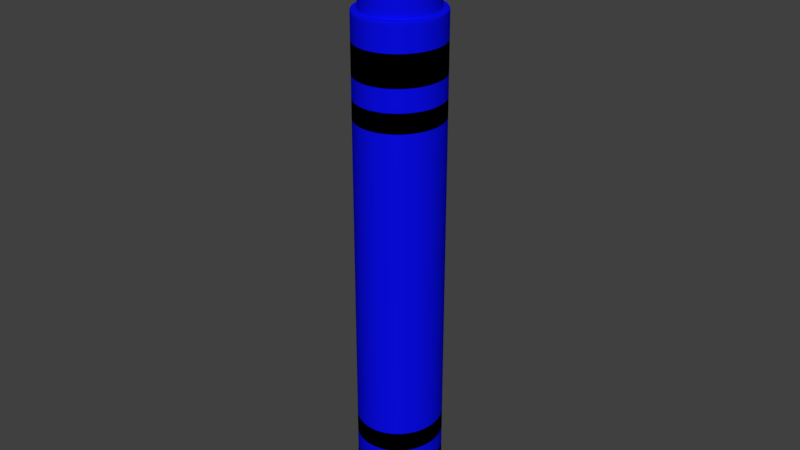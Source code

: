# Source: Blue.blend  (saved by Blender 2.79.0; exported with 4.5.12 LTS)
import bpy
from mathutils import Matrix  # noqa: F401  (used for matrix-valued properties, if any)

bpy.ops.wm.read_factory_settings(use_empty=True)
scene = bpy.context.scene
scene.name = 'Scene'

# ---- collections
col_collection_1 = bpy.data.collections.new('Collection 1'); scene.collection.children.link(col_collection_1)

# ---- materials (node trees are filled in below, after node groups)
mat_material_011 = bpy.data.materials.new('Material.011')
mat_material_011.alpha_threshold = 0.0
mat_material_011.use_transparent_shadow = False
mat_material_011.diffuse_color = (0.0, 0.0, 0.0, 1.0)
mat_material_011.roughness = 0.5
mat_material_010 = bpy.data.materials.new('Material.010')
mat_material_010.alpha_threshold = 0.0
mat_material_010.use_transparent_shadow = False
mat_material_010.diffuse_color = (0.002885, 0.004048, 0.8, 1.0)
mat_material_010.roughness = 0.5

# ---- material node trees

# ---- world
world_world = bpy.data.worlds.new('World'); scene.world = world_world
world_world.color = (0.05088, 0.05088, 0.05088)
world_world.use_sun_shadow = False
world_world.sun_shadow_jitter_overblur = 0.0
world_world.cycles.sampling_method = 'MANUAL'

# ---- meshes
me_cylinder_001 = bpy.data.meshes.new('Cylinder.001')
me_cylinder_001.from_pydata([(1.822, 0.4591, -2.98), (1.822, 0.4571, 2.98), (1.906, 0.4504, -2.98), (1.906, 0.4485, 2.98), (1.987, 0.4247, -2.98), (1.986, 0.4228, 2.98), (2.062, 0.3827, -2.98), (2.061, 0.3811, 2.98), (2.128, 0.3259, -2.98), (2.126, 0.3245, 2.98), (2.182, 0.2564, -2.98), (2.18, 0.2554, 2.98), (2.222, 0.1768, -2.98), (2.221, 0.1761, 2.98), (2.247, 0.09022, -2.98), (2.246, 0.08985, 2.98), (2.256, 1.803e-07, -2.98), (2.254, 1.801e-07, 2.98), (2.247, -0.09022, -2.98), (2.246, -0.08985, 2.98), (2.222, -0.1768, -2.98), (2.221, -0.1761, 2.98), (2.182, -0.2564, -2.98), (2.18, -0.2554, 2.98), (2.128, -0.3259, -2.98), (2.126, -0.3245, 2.98), (2.062, -0.3827, -2.98), (2.061, -0.3811, 2.98), (1.987, -0.4247, -2.98), (1.986, -0.4228, 2.98), (1.906, -0.4504, -2.98), (1.906, -0.4485, 2.98), (1.822, -0.4591, -2.98), (1.822, -0.4571, 2.98), (1.738, -0.4504, -2.98), (1.739, -0.4485, 2.98), (1.658, -0.4247, -2.98), (1.658, -0.4228, 2.98), (1.583, -0.3827, -2.98), (1.584, -0.3811, 2.98), (1.517, -0.3259, -2.98), (1.518, -0.3245, 2.98), (1.463, -0.2564, -2.98), (1.464, -0.2554, 2.98), (1.422, -0.1768, -2.98), (1.424, -0.1761, 2.98), (1.397, -0.09022, -2.98), (1.399, -0.08985, 2.98), (1.389, 6.008e-07, -2.98), (1.391, 5.99e-07, 2.98), (1.397, 0.09022, -2.98), (1.399, 0.08985, 2.98), (1.422, 0.1768, -2.98), (1.424, 0.1761, 2.98), (1.463, 0.2564, -2.98), (1.464, 0.2554, 2.98), (1.517, 0.3259, -2.98), (1.518, 0.3245, 2.98), (1.583, 0.3827, -2.98), (1.584, 0.3811, 2.98), (1.658, 0.4247, -2.98), (1.658, 0.4228, 2.98), (1.738, 0.4504, -2.98), (1.739, 0.4485, 2.98), (1.921, 0.5203, 2.98), (1.822, 0.5305, 2.98), (2.016, 0.4901, 2.98), (2.103, 0.4411, 2.98), (2.179, 0.3751, 2.98), (2.242, 0.2947, 2.98), (2.289, 0.203, 2.98), (2.317, 0.1035, 2.98), (2.327, 1.905e-07, 2.98), (2.317, -0.1035, 2.98), (2.289, -0.203, 2.98), (2.242, -0.2947, 2.98), (2.179, -0.3751, 2.98), (2.103, -0.4411, 2.98), (2.016, -0.4901, 2.98), (1.921, -0.5203, 2.98), (1.822, -0.5305, 2.98), (1.724, -0.5203, 2.98), (1.629, -0.4901, 2.98), (1.542, -0.4411, 2.98), (1.465, -0.3751, 2.98), (1.403, -0.2947, 2.98), (1.356, -0.203, 2.98), (1.327, -0.1035, 2.98), (1.317, 6.626e-07, 2.98), (1.327, 0.1035, 2.98), (1.356, 0.203, 2.98), (1.403, 0.2947, 2.98), (1.465, 0.3751, 2.98), (1.542, 0.4411, 2.98), (1.629, 0.4901, 2.98), (1.724, 0.5203, 2.98), (1.822, 0.3859, 3.282), (1.891, 0.3787, 3.282), (1.958, 0.3575, 3.282), (2.02, 0.3227, 3.282), (2.075, 0.2754, 3.282), (2.12, 0.2171, 3.282), (2.154, 0.15, 3.282), (2.176, 0.07659, 3.282), (2.183, 1.689e-07, 3.282), (2.176, -0.07659, 3.282), (2.154, -0.15, 3.282), (2.12, -0.2171, 3.282), (2.075, -0.2754, 3.282), (2.02, -0.3227, 3.282), (1.958, -0.3575, 3.282), (1.891, -0.3787, 3.282), (1.822, -0.3859, 3.282), (1.753, -0.3787, 3.282), (1.687, -0.3575, 3.282), (1.625, -0.3227, 3.282), (1.57, -0.2754, 3.282), (1.524, -0.2171, 3.282), (1.49, -0.15, 3.282), (1.469, -0.07659, 3.282), (1.462, 5.391e-07, 3.282), (1.469, 0.07659, 3.282), (1.49, 0.15, 3.282), (1.524, 0.2171, 3.282), (1.57, 0.2754, 3.282), (1.625, 0.3227, 3.282), (1.687, 0.3575, 3.282), (1.753, 0.3787, 3.282), (1.906, 0.4485, 3.282), (1.822, 0.4571, 3.282), (1.986, 0.4228, 3.282), (2.061, 0.3811, 3.282), (2.126, 0.3245, 3.282), (2.18, 0.2554, 3.282), (2.221, 0.1761, 3.282), (2.246, 0.08985, 3.282), (2.254, 1.801e-07, 3.282), (2.246, -0.08985, 3.282), (2.221, -0.1761, 3.282), (2.18, -0.2554, 3.282), (2.126, -0.3245, 3.282), (2.061, -0.3811, 3.282), (1.986, -0.4228, 3.282), (1.906, -0.4485, 3.282), (1.822, -0.4571, 3.282), (1.739, -0.4485, 3.282), (1.658, -0.4228, 3.282), (1.584, -0.3811, 3.282), (1.518, -0.3245, 3.282), (1.464, -0.2554, 3.282), (1.424, -0.1761, 3.282), (1.399, -0.08985, 3.282), (1.391, 5.99e-07, 3.282), (1.399, 0.08985, 3.282), (1.424, 0.1761, 3.282), (1.464, 0.2554, 3.282), (1.518, 0.3245, 3.282), (1.584, 0.3811, 3.282), (1.658, 0.4228, 3.282), (1.739, 0.4485, 3.282), (1.822, 0.05235, 4.226), (1.831, 0.05138, 4.222), (1.839, 0.0485, 4.219), (1.847, 0.04378, 4.216), (1.854, 0.03736, 4.213), (1.86, 0.02945, 4.211), (1.864, 0.02035, 4.209), (1.867, 0.01039, 4.208), (1.868, 2.652e-07, 4.208), (1.867, -0.01039, 4.208), (1.864, -0.02034, 4.209), (1.86, -0.02945, 4.211), (1.854, -0.03736, 4.213), (1.847, -0.04378, 4.216), (1.839, -0.0485, 4.219), (1.831, -0.05138, 4.222), (1.822, -0.05235, 4.226), (1.814, -0.05138, 4.229), (1.805, -0.0485, 4.232), (1.797, -0.04378, 4.235), (1.79, -0.03736, 4.238), (1.785, -0.02945, 4.24), (1.78, -0.02034, 4.242), (1.778, -0.01039, 4.243), (1.777, 3.106e-07, 4.244), (1.778, 0.01039, 4.243), (1.78, 0.02035, 4.242), (1.785, 0.02945, 4.24), (1.79, 0.03736, 4.238), (1.797, 0.04378, 4.235), (1.805, 0.0485, 4.232), (1.814, 0.05138, 4.229), (1.822, 0.5305, -2.98), (1.921, 0.5203, -2.98), (2.016, 0.4901, -2.98), (2.103, 0.4411, -2.98), (2.179, 0.3751, -2.98), (2.242, 0.2947, -2.98), (2.289, 0.203, -2.98), (2.317, 0.1035, -2.98), (2.327, 1.905e-07, -2.98), (2.317, -0.1035, -2.98), (2.289, -0.203, -2.98), (2.242, -0.2947, -2.98), (2.179, -0.3751, -2.98), (2.103, -0.4411, -2.98), (2.016, -0.4901, -2.98), (1.921, -0.5203, -2.98), (1.822, -0.5305, -2.98), (1.724, -0.5203, -2.98), (1.629, -0.4901, -2.98), (1.542, -0.4411, -2.98), (1.465, -0.3751, -2.98), (1.403, -0.2947, -2.98), (1.356, -0.203, -2.98), (1.327, -0.1035, -2.98), (1.317, 6.626e-07, -2.98), (1.327, 0.1035, -2.98), (1.356, 0.203, -2.98), (1.403, 0.2947, -2.98), (1.465, 0.3751, -2.98), (1.542, 0.4411, -2.98), (1.629, 0.4901, -2.98), (1.724, 0.5203, -2.98), (1.822, 0.4591, -3.239), (1.906, 0.4504, -3.239), (1.987, 0.4247, -3.239), (2.062, 0.3827, -3.239), (2.128, 0.3259, -3.239), (2.182, 0.2564, -3.239), (2.222, 0.1768, -3.239), (2.247, 0.09022, -3.239), (2.256, 1.803e-07, -3.239), (2.247, -0.09022, -3.239), (2.222, -0.1768, -3.239), (2.182, -0.2564, -3.239), (2.128, -0.3259, -3.239), (2.062, -0.3827, -3.239), (1.987, -0.4247, -3.239), (1.906, -0.4504, -3.239), (1.822, -0.4591, -3.239), (1.738, -0.4504, -3.239), (1.658, -0.4247, -3.239), (1.583, -0.3827, -3.239), (1.517, -0.3259, -3.239), (1.463, -0.2564, -3.239), (1.422, -0.1768, -3.239), (1.397, -0.09022, -3.239), (1.389, 6.008e-07, -3.239), (1.397, 0.09022, -3.239), (1.422, 0.1768, -3.239), (1.463, 0.2564, -3.239), (1.517, 0.3259, -3.239), (1.583, 0.3827, -3.239), (1.658, 0.4247, -3.239), (1.738, 0.4504, -3.239), (1.822, 0.5305, -2.98), (1.921, 0.5203, -2.98), (2.016, 0.4901, -2.98), (2.103, 0.4411, -2.98), (2.179, 0.3751, -2.98), (2.242, 0.2947, -2.98), (2.289, 0.203, -2.98), (2.317, 0.1035, -2.98), (2.327, 1.905e-07, -2.98), (2.317, -0.1035, -2.98), (2.289, -0.203, -2.98), (2.242, -0.2947, -2.98), (2.179, -0.3751, -2.98), (2.103, -0.4411, -2.98), (2.016, -0.4901, -2.98), (1.921, -0.5203, -2.98), (1.822, -0.5305, -2.98), (1.724, -0.5203, -2.98), (1.629, -0.4901, -2.98), (1.542, -0.4411, -2.98), (1.465, -0.3751, -2.98), (1.403, -0.2947, -2.98), (1.356, -0.203, -2.98), (1.327, -0.1035, -2.98), (1.317, 6.626e-07, -2.98), (1.327, 0.1035, -2.98), (1.356, 0.203, -2.98), (1.403, 0.2947, -2.98), (1.465, 0.3751, -2.98), (1.542, 0.4411, -2.98), (1.629, 0.4901, -2.98), (1.724, 0.5203, -2.98), (2.222, -0.1768, -3.239), (2.247, -0.09022, -3.239), (1.389, 6.008e-07, -3.239), (1.397, -0.09022, -3.239), (2.182, -0.2564, -3.239), (1.397, 0.09022, -3.239), (2.128, -0.3259, -3.239), (1.422, 0.1768, -3.239), (2.062, -0.3827, -3.239), (1.463, 0.2564, -3.239), (1.987, -0.4247, -3.239), (1.906, 0.4504, -3.239), (1.822, 0.4591, -3.239), (1.517, 0.3259, -3.239), (1.906, -0.4504, -3.239), (1.987, 0.4247, -3.239), (1.583, 0.3827, -3.239), (1.822, -0.4591, -3.239), (2.062, 0.3827, -3.239), (1.658, 0.4247, -3.239), (1.738, -0.4504, -3.239), (2.128, 0.3259, -3.239), (1.738, 0.4504, -3.239), (1.658, -0.4247, -3.239), (2.182, 0.2564, -3.239), (1.583, -0.3827, -3.239), (2.222, 0.1768, -3.239), (1.517, -0.3259, -3.239), (2.247, 0.09022, -3.239), (1.463, -0.2564, -3.239), (2.256, 1.803e-07, -3.239), (1.422, -0.1768, -3.239), (2.247, -0.09022, -2.98), (1.397, -0.09022, -2.98), (1.822, 0.4591, -2.98), (2.222, -0.1768, -2.98), (1.389, 6.008e-07, -2.98), (2.182, -0.2564, -2.98), (1.397, 0.09022, -2.98), (2.128, -0.3259, -2.98), (1.422, 0.1768, -2.98), (2.062, -0.3827, -2.98), (1.463, 0.2564, -2.98), (1.987, -0.4247, -2.98), (1.906, 0.4504, -2.98), (1.517, 0.3259, -2.98), (1.906, -0.4504, -2.98), (1.987, 0.4247, -2.98), (1.583, 0.3827, -2.98), (1.822, -0.4591, -2.98), (2.062, 0.3827, -2.98), (1.658, 0.4247, -2.98), (1.738, -0.4504, -2.98), (2.128, 0.3259, -2.98), (1.738, 0.4504, -2.98), (1.658, -0.4247, -2.98), (2.182, 0.2564, -2.98), (1.583, -0.3827, -2.98), (2.222, 0.1768, -2.98), (1.517, -0.3259, -2.98), (2.247, 0.09022, -2.98), (1.463, -0.2564, -2.98), (2.256, 1.803e-07, -2.98), (1.422, -0.1768, -2.98), (1.822, 0.5305, 2.98), (1.921, 0.5203, 2.98), (2.016, 0.4901, 2.98), (2.103, 0.4411, 2.98), (2.179, 0.3751, 2.98), (2.242, 0.2947, 2.98), (2.289, 0.203, 2.98), (2.317, 0.1035, 2.98), (2.327, 1.905e-07, 2.98), (2.317, -0.1035, 2.98), (2.289, -0.203, 2.98), (2.242, -0.2947, 2.98), (2.179, -0.3751, 2.98), (2.103, -0.4411, 2.98), (2.016, -0.4901, 2.98), (1.921, -0.5203, 2.98), (1.822, -0.5305, 2.98), (1.724, -0.5203, 2.98), (1.629, -0.4901, 2.98), (1.542, -0.4411, 2.98), (1.465, -0.3751, 2.98), (1.403, -0.2947, 2.98), (1.356, -0.203, 2.98), (1.327, -0.1035, 2.98), (1.317, 6.626e-07, 2.98), (1.327, 0.1035, 2.98), (1.356, 0.203, 2.98), (1.403, 0.2947, 2.98), (1.465, 0.3751, 2.98), (1.542, 0.4411, 2.98), (1.629, 0.4901, 2.98), (1.724, 0.5203, 2.98), (1.391, 5.99e-07, 2.98), (1.399, 0.08985, 2.98), (2.18, -0.2554, 2.98), (2.126, -0.3245, 2.98), (1.424, 0.1761, 2.98), (2.061, -0.3811, 2.98), (1.464, 0.2554, 2.98), (1.986, -0.4228, 2.98), (1.822, 0.4571, 2.98), (1.906, 0.4485, 2.98), (1.518, 0.3245, 2.98), (1.906, -0.4485, 2.98), (1.986, 0.4228, 2.98), (1.584, 0.3811, 2.98), (1.822, -0.4571, 2.98), (2.061, 0.3811, 2.98), (1.658, 0.4228, 2.98), (1.739, -0.4485, 2.98), (2.126, 0.3245, 2.98), (1.739, 0.4485, 2.98), (1.658, -0.4228, 2.98), (2.18, 0.2554, 2.98), (1.584, -0.3811, 2.98), (2.221, 0.1761, 2.98), (1.518, -0.3245, 2.98), (2.246, 0.08985, 2.98), (1.464, -0.2554, 2.98), (2.254, 1.801e-07, 2.98), (1.424, -0.1761, 2.98), (2.246, -0.08985, 2.98), (1.399, -0.08985, 2.98), (2.221, -0.1761, 2.98), (1.391, 5.99e-07, 3.282), (2.18, -0.2554, 3.282), (1.822, 0.4571, 3.282), (1.399, 0.08985, 3.282), (2.126, -0.3245, 3.282), (1.424, 0.1761, 3.282), (2.061, -0.3811, 3.282), (1.464, 0.2554, 3.282), (1.986, -0.4228, 3.282), (1.906, 0.4485, 3.282), (1.518, 0.3245, 3.282), (1.906, -0.4485, 3.282), (1.986, 0.4228, 3.282), (1.584, 0.3811, 3.282), (1.822, -0.4571, 3.282), (2.061, 0.3811, 3.282), (1.658, 0.4228, 3.282), (1.739, -0.4485, 3.282), (2.126, 0.3245, 3.282), (1.739, 0.4485, 3.282), (1.658, -0.4228, 3.282), (2.18, 0.2554, 3.282), (1.584, -0.3811, 3.282), (2.221, 0.1761, 3.282), (1.518, -0.3245, 3.282), (2.246, 0.08985, 3.282), (1.464, -0.2554, 3.282), (2.254, 1.801e-07, 3.282), (1.424, -0.1761, 3.282), (2.246, -0.08985, 3.282), (1.399, -0.08985, 3.282), (2.221, -0.1761, 3.282), (2.02, 0.3227, 3.282), (2.075, 0.2754, 3.282), (1.687, 0.3575, 3.282), (1.753, 0.3787, 3.282), (1.753, -0.3787, 3.282), (1.687, -0.3575, 3.282), (2.12, 0.2171, 3.282), (1.822, 0.3859, 3.282), (1.625, -0.3227, 3.282), (2.154, 0.15, 3.282), (1.57, -0.2754, 3.282), (2.176, 0.07659, 3.282), (1.524, -0.2171, 3.282), (2.183, 1.689e-07, 3.282), (1.49, -0.15, 3.282), (2.176, -0.07659, 3.282), (1.469, -0.07659, 3.282), (2.154, -0.15, 3.282), (1.462, 5.391e-07, 3.282), (2.12, -0.2171, 3.282), (1.469, 0.07659, 3.282), (2.075, -0.2754, 3.282), (1.49, 0.15, 3.282), (2.02, -0.3227, 3.282), (1.524, 0.2171, 3.282), (1.958, -0.3575, 3.282), (1.891, 0.3787, 3.282), (1.57, 0.2754, 3.282), (1.891, -0.3787, 3.282), (1.958, 0.3575, 3.282), (1.625, 0.3227, 3.282), (1.822, -0.3859, 3.282), (1.847, 0.04378, 4.216), (1.805, 0.0485, 4.232), (1.814, -0.05138, 4.229), (1.854, 0.03736, 4.213), (1.814, 0.05138, 4.229), (1.805, -0.0485, 4.232), (1.86, 0.02945, 4.211), (1.822, 0.05235, 4.226), (1.797, -0.04378, 4.235), (1.864, 0.02035, 4.209), (1.79, -0.03736, 4.238), (1.867, 0.01039, 4.208), (1.785, -0.02945, 4.24), (1.868, 2.652e-07, 4.208), (1.78, -0.02034, 4.242), (1.867, -0.01039, 4.208), (1.778, -0.01039, 4.243), (1.864, -0.02034, 4.209), (1.777, 3.106e-07, 4.244), (1.86, -0.02945, 4.211), (1.778, 0.01039, 4.243), (1.854, -0.03736, 4.213), (1.78, 0.02035, 4.242), (1.847, -0.04378, 4.216), (1.785, 0.02945, 4.24), (1.839, -0.0485, 4.219), (1.831, 0.05138, 4.222), (1.79, 0.03736, 4.238), (1.831, -0.05138, 4.222), (1.839, 0.0485, 4.219), (1.797, 0.04378, 4.235), (1.822, -0.05235, 4.226), (1.921, 0.5203, 2.67), (1.921, 0.5203, 1.956), (1.921, 0.5203, 0.9935), (1.921, 0.5203, 0.3312), (1.921, 0.5203, -0.3312), (1.921, 0.5203, -0.9935), (1.921, 0.5203, -2.193), (1.921, 0.5203, -2.8), (2.016, 0.4901, 2.67), (2.016, 0.4901, 1.956), (2.016, 0.4901, 0.9935), (2.016, 0.4901, 0.3312), (2.016, 0.4901, -0.3312), (2.016, 0.4901, -0.9935), (2.016, 0.4901, -2.193), (2.016, 0.4901, -2.8), (2.103, 0.4411, 2.67), (2.103, 0.4411, 1.956), (2.103, 0.4411, 0.9935), (2.103, 0.4411, 0.3312), (2.103, 0.4411, -0.3312), (2.103, 0.4411, -0.9935), (2.103, 0.4411, -2.193), (2.103, 0.4411, -2.8), (2.179, 0.3751, 2.67), (2.179, 0.3751, 1.956), (2.179, 0.3751, 0.9935), (2.179, 0.3751, 0.3312), (2.179, 0.3751, -0.3312), (2.179, 0.3751, -0.9935), (2.179, 0.3751, -2.193), (2.179, 0.3751, -2.8), (2.242, 0.2947, 2.67), (2.242, 0.2947, 1.956), (2.242, 0.2947, 0.9935), (2.242, 0.2947, 0.3312), (2.242, 0.2947, -0.3312), (2.242, 0.2947, -0.9935), (2.242, 0.2947, -2.193), (2.242, 0.2947, -2.8), (2.289, 0.203, 2.67), (2.289, 0.203, 1.956), (2.289, 0.203, 0.9935), (2.289, 0.203, 0.3312), (2.289, 0.203, -0.3312), (2.289, 0.203, -0.9935), (2.289, 0.203, -2.193), (2.289, 0.203, -2.8), (2.317, 0.1035, 2.67), (2.317, 0.1035, 1.956), (2.317, 0.1035, 0.9935), (2.317, 0.1035, 0.3312), (2.317, 0.1035, -0.3312), (2.317, 0.1035, -0.9935), (2.317, 0.1035, -2.193), (2.317, 0.1035, -2.8), (2.327, 1.905e-07, 2.67), (2.327, 1.905e-07, 1.956), (2.327, 1.905e-07, 0.9935), (2.327, 1.905e-07, 0.3312), (2.327, 1.905e-07, -0.3312), (2.327, 1.905e-07, -0.9935), (2.327, 1.905e-07, -2.193), (2.327, 1.905e-07, -2.8), (2.317, -0.1035, 2.67), (2.317, -0.1035, 1.956), (2.317, -0.1035, 0.9935), (2.317, -0.1035, 0.3312), (2.317, -0.1035, -0.3312), (2.317, -0.1035, -0.9935), (2.317, -0.1035, -2.193), (2.317, -0.1035, -2.8), (2.289, -0.203, 2.67), (2.289, -0.203, 1.956), (2.289, -0.203, 0.9935), (2.289, -0.203, 0.3312), (2.289, -0.203, -0.3312), (2.289, -0.203, -0.9935), (2.289, -0.203, -2.193), (2.289, -0.203, -2.8), (2.242, -0.2947, 2.67), (2.242, -0.2947, 1.956), (2.242, -0.2947, 0.9935), (2.242, -0.2947, 0.3312), (2.242, -0.2947, -0.3312), (2.242, -0.2947, -0.9935), (2.242, -0.2947, -2.193), (2.242, -0.2947, -2.8), (2.179, -0.3751, 2.67), (2.179, -0.3751, 1.956), (2.179, -0.3751, 0.9935), (2.179, -0.3751, 0.3312), (2.179, -0.3751, -0.3312), (2.179, -0.3751, -0.9935), (2.179, -0.3751, -2.193), (2.179, -0.3751, -2.8), (2.103, -0.4411, 2.67), (2.103, -0.4411, 1.956), (2.103, -0.4411, 0.9935), (2.103, -0.4411, 0.3312), (2.103, -0.4411, -0.3312), (2.103, -0.4411, -0.9935), (2.103, -0.4411, -2.193), (2.103, -0.4411, -2.8), (2.016, -0.4901, 2.67), (2.016, -0.4901, 1.956), (2.016, -0.4901, 0.9935), (2.016, -0.4901, 0.3312), (2.016, -0.4901, -0.3312), (2.016, -0.4901, -0.9935), (2.016, -0.4901, -2.193), (2.016, -0.4901, -2.8), (1.921, -0.5203, 2.67), (1.921, -0.5203, 1.956), (1.921, -0.5203, 0.9935), (1.921, -0.5203, 0.3312), (1.921, -0.5203, -0.3312), (1.921, -0.5203, -0.9935), (1.921, -0.5203, -2.193), (1.921, -0.5203, -2.8), (1.822, -0.5305, 2.67), (1.822, -0.5305, 1.956), (1.822, -0.5305, 0.9935), (1.822, -0.5305, 0.3312), (1.822, -0.5305, -0.3312), (1.822, -0.5305, -0.9935), (1.822, -0.5305, -2.193), (1.822, -0.5305, -2.8), (1.724, -0.5203, 2.67), (1.724, -0.5203, 1.956), (1.724, -0.5203, 0.9935), (1.724, -0.5203, 0.3312), (1.724, -0.5203, -0.3312), (1.724, -0.5203, -0.9935), (1.724, -0.5203, -2.193), (1.724, -0.5203, -2.8), (1.629, -0.4901, 2.67), (1.629, -0.4901, 1.956), (1.629, -0.4901, 0.9935), (1.629, -0.4901, 0.3312), (1.629, -0.4901, -0.3312), (1.629, -0.4901, -0.9935), (1.629, -0.4901, -2.193), (1.629, -0.4901, -2.8), (1.542, -0.4411, 2.67), (1.542, -0.4411, 1.956), (1.542, -0.4411, 0.9935), (1.542, -0.4411, 0.3312), (1.542, -0.4411, -0.3312), (1.542, -0.4411, -0.9935), (1.542, -0.4411, -2.193), (1.542, -0.4411, -2.8), (1.465, -0.3751, 2.67), (1.465, -0.3751, 1.956), (1.465, -0.3751, 0.9935), (1.465, -0.3751, 0.3312), (1.465, -0.3751, -0.3312), (1.465, -0.3751, -0.9935), (1.465, -0.3751, -2.193), (1.465, -0.3751, -2.8), (1.403, -0.2947, 2.67), (1.403, -0.2947, 1.956), (1.403, -0.2947, 0.9935), (1.403, -0.2947, 0.3312), (1.403, -0.2947, -0.3312), (1.403, -0.2947, -0.9935), (1.403, -0.2947, -2.193), (1.403, -0.2947, -2.8), (1.356, -0.203, 2.67), (1.356, -0.203, 1.956), (1.356, -0.203, 0.9935), (1.356, -0.203, 0.3312), (1.356, -0.203, -0.3312), (1.356, -0.203, -0.9935), (1.356, -0.203, -2.193), (1.356, -0.203, -2.8), (1.327, -0.1035, 2.67), (1.327, -0.1035, 1.956), (1.327, -0.1035, 0.9935), (1.327, -0.1035, 0.3312), (1.327, -0.1035, -0.3312), (1.327, -0.1035, -0.9935), (1.327, -0.1035, -2.193), (1.327, -0.1035, -2.8), (1.317, 6.626e-07, 2.67), (1.317, 6.626e-07, 1.956), (1.317, 6.626e-07, 0.9935), (1.317, 6.626e-07, 0.3312), (1.317, 6.626e-07, -0.3312), (1.317, 6.626e-07, -0.9935), (1.317, 6.626e-07, -2.193), (1.317, 6.626e-07, -2.8), (1.327, 0.1035, 2.67), (1.327, 0.1035, 1.956), (1.327, 0.1035, 0.9935), (1.327, 0.1035, 0.3312), (1.327, 0.1035, -0.3312), (1.327, 0.1035, -0.9935), (1.327, 0.1035, -2.193), (1.327, 0.1035, -2.8), (1.356, 0.203, 2.67), (1.356, 0.203, 1.956), (1.356, 0.203, 0.9935), (1.356, 0.203, 0.3312), (1.356, 0.203, -0.3312), (1.356, 0.203, -0.9935), (1.356, 0.203, -2.193), (1.356, 0.203, -2.8), (1.403, 0.2947, 2.67), (1.403, 0.2947, 1.956), (1.403, 0.2947, 0.9935), (1.403, 0.2947, 0.3312), (1.403, 0.2947, -0.3312), (1.403, 0.2947, -0.9935), (1.403, 0.2947, -2.193), (1.403, 0.2947, -2.8), (1.465, 0.3751, 2.67), (1.465, 0.3751, 1.956), (1.465, 0.3751, 0.9935), (1.465, 0.3751, 0.3312), (1.465, 0.3751, -0.3312), (1.465, 0.3751, -0.9935), (1.465, 0.3751, -2.193), (1.465, 0.3751, -2.8), (1.542, 0.4411, 2.67), (1.542, 0.4411, 1.956), (1.542, 0.4411, 0.9935), (1.542, 0.4411, 0.3312), (1.542, 0.4411, -0.3312), (1.542, 0.4411, -0.9935), (1.542, 0.4411, -2.193), (1.542, 0.4411, -2.8), (1.629, 0.4901, 2.67), (1.629, 0.4901, 1.956), (1.629, 0.4901, 0.9935), (1.629, 0.4901, 0.3312), (1.629, 0.4901, -0.3312), (1.629, 0.4901, -0.9935), (1.629, 0.4901, -2.193), (1.629, 0.4901, -2.8), (1.724, 0.5203, 2.67), (1.724, 0.5203, 1.956), (1.724, 0.5203, 0.9935), (1.724, 0.5203, 0.3312), (1.724, 0.5203, -0.3312), (1.724, 0.5203, -0.9935), (1.724, 0.5203, -2.193), (1.724, 0.5203, -2.8), (1.822, 0.5305, -2.8), (1.822, 0.5305, -2.193), (1.822, 0.5305, -0.9935), (1.822, 0.5305, -0.3312), (1.822, 0.5305, 0.3312), (1.822, 0.5305, 0.9935), (1.822, 0.5305, 1.956), (1.822, 0.5305, 2.67), (1.921, 0.5203, 2.273), (2.016, 0.4901, 2.273), (2.103, 0.4411, 2.273), (2.179, 0.3751, 2.273), (2.242, 0.2947, 2.273), (2.289, 0.203, 2.273), (2.317, 0.1035, 2.273), (2.327, 1.905e-07, 2.273), (2.317, -0.1035, 2.273), (2.289, -0.203, 2.273), (2.242, -0.2947, 2.273), (2.179, -0.3751, 2.273), (2.103, -0.4411, 2.273), (2.016, -0.4901, 2.273), (1.921, -0.5203, 2.273), (1.822, -0.5305, 2.273), (1.724, -0.5203, 2.273), (1.629, -0.4901, 2.273), (1.542, -0.4411, 2.273), (1.465, -0.3751, 2.273), (1.403, -0.2947, 2.273), (1.356, -0.203, 2.273), (1.327, -0.1035, 2.273), (1.317, 6.626e-07, 2.273), (1.327, 0.1035, 2.273), (1.356, 0.203, 2.273), (1.403, 0.2947, 2.273), (1.465, 0.3751, 2.273), (1.542, 0.4411, 2.273), (1.629, 0.4901, 2.273), (1.724, 0.5203, 2.273), (1.822, 0.5305, 2.273), (1.921, 0.5203, 1.986), (2.016, 0.4901, 1.986), (2.103, 0.4411, 1.986), (2.179, 0.3751, 1.986), (2.242, 0.2947, 1.986), (2.289, 0.203, 1.986), (2.317, 0.1035, 1.986), (2.327, 1.905e-07, 1.986), (2.317, -0.1035, 1.986), (2.289, -0.203, 1.986), (2.242, -0.2947, 1.986), (2.179, -0.3751, 1.986), (2.103, -0.4411, 1.986), (2.016, -0.4901, 1.986), (1.921, -0.5203, 1.986), (1.822, -0.5305, 1.986), (1.724, -0.5203, 1.986), (1.629, -0.4901, 1.986), (1.542, -0.4411, 1.986), (1.465, -0.3751, 1.986), (1.403, -0.2947, 1.986), (1.356, -0.203, 1.986), (1.327, -0.1035, 1.986), (1.317, 6.626e-07, 1.986), (1.327, 0.1035, 1.986), (1.356, 0.203, 1.986), (1.403, 0.2947, 1.986), (1.465, 0.3751, 1.986), (1.542, 0.4411, 1.986), (1.629, 0.4901, 1.986), (1.724, 0.5203, 1.986), (1.822, 0.5305, 1.986), (1.921, 0.5203, -2.193), (2.016, 0.4901, -2.193), (2.103, 0.4411, -2.193), (2.179, 0.3751, -2.193), (2.242, 0.2947, -2.193), (2.289, 0.203, -2.193), (2.317, 0.1035, -2.193), (2.327, 1.905e-07, -2.193), (2.317, -0.1035, -2.193), (2.289, -0.203, -2.193), (2.242, -0.2947, -2.193), (2.179, -0.3751, -2.193), (2.103, -0.4411, -2.193), (2.016, -0.4901, -2.193), (1.921, -0.5203, -2.193), (1.822, -0.5305, -2.193), (1.724, -0.5203, -2.193), (1.629, -0.4901, -2.193), (1.542, -0.4411, -2.193), (1.465, -0.3751, -2.193), (1.403, -0.2947, -2.193), (1.356, -0.203, -2.193), (1.327, -0.1035, -2.193), (1.317, 6.626e-07, -2.193), (1.327, 0.1035, -2.193), (1.356, 0.203, -2.193), (1.403, 0.2947, -2.193), (1.465, 0.3751, -2.193), (1.542, 0.4411, -2.193), (1.629, 0.4901, -2.193), (1.724, 0.5203, -2.193), (1.822, 0.5305, -2.193), (1.921, 0.5203, -2.465), (2.016, 0.4901, -2.465), (2.103, 0.4411, -2.465), (2.179, 0.3751, -2.465), (2.242, 0.2947, -2.465), (2.289, 0.203, -2.465), (2.317, 0.1035, -2.465), (2.327, 1.905e-07, -2.465), (2.317, -0.1035, -2.465), (2.289, -0.203, -2.465), (2.242, -0.2947, -2.465), (2.179, -0.3751, -2.465), (2.103, -0.4411, -2.465), (2.016, -0.4901, -2.465), (1.921, -0.5203, -2.465), (1.822, -0.5305, -2.465), (1.724, -0.5203, -2.465), (1.629, -0.4901, -2.465), (1.542, -0.4411, -2.465), (1.465, -0.3751, -2.465), (1.403, -0.2947, -2.465), (1.356, -0.203, -2.465), (1.327, -0.1035, -2.465), (1.317, 6.626e-07, -2.465), (1.327, 0.1035, -2.465), (1.356, 0.203, -2.465), (1.403, 0.2947, -2.465), (1.465, 0.3751, -2.465), (1.542, 0.4411, -2.465), (1.629, 0.4901, -2.465), (1.724, 0.5203, -2.465), (1.822, 0.5305, -2.465)], [], [(352, 65, 64, 353), (353, 64, 66, 354), (354, 66, 67, 355), (355, 67, 68, 356), (356, 68, 69, 357), (357, 69, 70, 358), (358, 70, 71, 359), (359, 71, 72, 360), (360, 72, 73, 361), (361, 73, 74, 362), (362, 74, 75, 363), (363, 75, 76, 364), (364, 76, 77, 365), (365, 77, 78, 366), (366, 78, 79, 367), (367, 79, 80, 368), (368, 80, 81, 369), (369, 81, 82, 370), (370, 82, 83, 371), (371, 83, 84, 372), (372, 84, 85, 373), (373, 85, 86, 374), (374, 86, 87, 375), (375, 87, 88, 376), (376, 88, 89, 377), (377, 89, 90, 378), (378, 90, 91, 379), (379, 91, 92, 380), (380, 92, 93, 381), (381, 93, 94, 382), (419, 416, 152, 153), (382, 94, 95, 383), (383, 95, 65, 352), (289, 288, 234, 233), (1, 3, 64, 65), (3, 5, 66, 64), (5, 7, 67, 66), (7, 9, 68, 67), (9, 11, 69, 68), (11, 13, 70, 69), (13, 15, 71, 70), (15, 17, 72, 71), (17, 19, 73, 72), (19, 21, 74, 73), (21, 23, 75, 74), (23, 25, 76, 75), (25, 27, 77, 76), (27, 29, 78, 77), (29, 31, 79, 78), (31, 33, 80, 79), (33, 35, 81, 80), (35, 37, 82, 81), (37, 39, 83, 82), (39, 41, 84, 83), (41, 43, 85, 84), (43, 45, 86, 85), (45, 47, 87, 86), (47, 49, 88, 87), (49, 51, 89, 88), (51, 53, 90, 89), (53, 55, 91, 90), (55, 57, 92, 91), (57, 59, 93, 92), (59, 61, 94, 93), (61, 63, 95, 94), (63, 1, 65, 95), (483, 480, 163, 164), (420, 417, 139, 140), (421, 419, 153, 154), (422, 420, 140, 141), (423, 421, 154, 155), (424, 422, 141, 142), (425, 418, 129, 128), (426, 423, 155, 156), (427, 424, 142, 143), (428, 425, 128, 130), (429, 426, 156, 157), (430, 427, 143, 144), (431, 428, 130, 131), (432, 429, 157, 158), (433, 430, 144, 145), (434, 431, 131, 132), (435, 432, 158, 159), (436, 433, 145, 146), (437, 434, 132, 133), (418, 435, 159, 129), (438, 436, 146, 147), (439, 437, 133, 134), (440, 438, 147, 148), (441, 439, 134, 135), (442, 440, 148, 149), (443, 441, 135, 136), (444, 442, 149, 150), (445, 443, 136, 137), (446, 444, 150, 151), (447, 445, 137, 138), (416, 446, 151, 152), (417, 447, 138, 139), (96, 97, 128, 129), (97, 98, 130, 128), (98, 99, 131, 130), (99, 100, 132, 131), (100, 101, 133, 132), (101, 102, 134, 133), (102, 103, 135, 134), (103, 104, 136, 135), (104, 105, 137, 136), (105, 106, 138, 137), (106, 107, 139, 138), (107, 108, 140, 139), (108, 109, 141, 140), (109, 110, 142, 141), (110, 111, 143, 142), (111, 112, 144, 143), (112, 113, 145, 144), (113, 114, 146, 145), (114, 115, 147, 146), (115, 116, 148, 147), (116, 117, 149, 148), (117, 118, 150, 149), (118, 119, 151, 150), (119, 120, 152, 151), (120, 121, 153, 152), (121, 122, 154, 153), (122, 123, 155, 154), (123, 124, 156, 155), (124, 125, 157, 156), (125, 126, 158, 157), (126, 127, 159, 158), (127, 96, 129, 159), (161, 160, 191, 190, 189, 188, 187, 186, 185, 184, 183, 182, 181, 180, 179, 178, 177, 176, 175, 174, 173, 172, 171, 170, 169, 168, 167, 166, 165, 164, 163, 162), (484, 481, 190, 191), (485, 482, 177, 178), (486, 483, 164, 165), (487, 484, 191, 160), (488, 485, 178, 179), (489, 486, 165, 166), (490, 488, 179, 180), (491, 489, 166, 167), (492, 490, 180, 181), (493, 491, 167, 168), (494, 492, 181, 182), (495, 493, 168, 169), (496, 494, 182, 183), (497, 495, 169, 170), (498, 496, 183, 184), (499, 497, 170, 171), (500, 498, 184, 185), (501, 499, 171, 172), (502, 500, 185, 186), (503, 501, 172, 173), (504, 502, 186, 187), (505, 503, 173, 174), (506, 487, 160, 161), (507, 504, 187, 188), (508, 505, 174, 175), (509, 506, 161, 162), (510, 507, 188, 189), (511, 508, 175, 176), (480, 509, 162, 163), (481, 510, 189, 190), (482, 511, 176, 177), (2, 0, 192, 193), (4, 2, 193, 194), (6, 4, 194, 195), (8, 6, 195, 196), (10, 8, 196, 197), (12, 10, 197, 198), (14, 12, 198, 199), (16, 14, 199, 200), (18, 16, 200, 201), (20, 18, 201, 202), (22, 20, 202, 203), (24, 22, 203, 204), (26, 24, 204, 205), (28, 26, 205, 206), (30, 28, 206, 207), (32, 30, 207, 208), (34, 32, 208, 209), (36, 34, 209, 210), (38, 36, 210, 211), (40, 38, 211, 212), (42, 40, 212, 213), (44, 42, 213, 214), (46, 44, 214, 215), (48, 46, 215, 216), (50, 48, 216, 217), (52, 50, 217, 218), (54, 52, 218, 219), (56, 54, 219, 220), (58, 56, 220, 221), (60, 58, 221, 222), (62, 60, 222, 223), (0, 62, 223, 192), (224, 225, 226, 227, 228, 229, 230, 231, 232, 233, 234, 235, 236, 237, 238, 239, 240, 241, 242, 243, 244, 245, 246, 247, 248, 249, 250, 251, 252, 253, 254, 255), (291, 290, 248, 247), (288, 292, 235, 234), (290, 293, 249, 248), (292, 294, 236, 235), (293, 295, 250, 249), (294, 296, 237, 236), (295, 297, 251, 250), (296, 298, 238, 237), (300, 299, 225, 224), (297, 301, 252, 251), (298, 302, 239, 238), (299, 303, 226, 225), (301, 304, 253, 252), (302, 305, 240, 239), (303, 306, 227, 226), (304, 307, 254, 253), (305, 308, 241, 240), (306, 309, 228, 227), (307, 310, 255, 254), (308, 311, 242, 241), (309, 312, 229, 228), (310, 300, 224, 255), (311, 313, 243, 242), (312, 314, 230, 229), (313, 315, 244, 243), (314, 316, 231, 230), (315, 317, 245, 244), (316, 318, 232, 231), (317, 319, 246, 245), (318, 289, 233, 232), (319, 291, 247, 246), (223, 287, 256, 192), (222, 286, 287, 223), (221, 285, 286, 222), (220, 284, 285, 221), (219, 283, 284, 220), (218, 282, 283, 219), (217, 281, 282, 218), (216, 280, 281, 217), (215, 279, 280, 216), (214, 278, 279, 215), (213, 277, 278, 214), (212, 276, 277, 213), (211, 275, 276, 212), (210, 274, 275, 211), (209, 273, 274, 210), (208, 272, 273, 209), (207, 271, 272, 208), (206, 270, 271, 207), (205, 269, 270, 206), (204, 268, 269, 205), (203, 267, 268, 204), (202, 266, 267, 203), (201, 265, 266, 202), (200, 264, 265, 201), (199, 263, 264, 200), (198, 262, 263, 199), (197, 261, 262, 198), (196, 260, 261, 197), (195, 259, 260, 196), (194, 258, 259, 195), (193, 257, 258, 194), (192, 256, 257, 193), (351, 321, 291, 319), (350, 320, 289, 318), (349, 351, 319, 317), (348, 350, 318, 316), (347, 349, 317, 315), (346, 348, 316, 314), (345, 347, 315, 313), (344, 346, 314, 312), (343, 345, 313, 311), (342, 322, 300, 310), (341, 344, 312, 309), (340, 343, 311, 308), (339, 342, 310, 307), (338, 341, 309, 306), (337, 340, 308, 305), (336, 339, 307, 304), (335, 338, 306, 303), (334, 337, 305, 302), (333, 336, 304, 301), (332, 335, 303, 299), (331, 334, 302, 298), (330, 333, 301, 297), (322, 332, 299, 300), (329, 331, 298, 296), (328, 330, 297, 295), (327, 329, 296, 294), (326, 328, 295, 293), (325, 327, 294, 292), (324, 326, 293, 290), (323, 325, 292, 288), (321, 324, 290, 291), (320, 323, 288, 289), (18, 20, 323, 320), (46, 48, 324, 321), (20, 22, 325, 323), (48, 50, 326, 324), (22, 24, 327, 325), (50, 52, 328, 326), (24, 26, 329, 327), (52, 54, 330, 328), (26, 28, 331, 329), (0, 2, 332, 322), (54, 56, 333, 330), (28, 30, 334, 331), (2, 4, 335, 332), (56, 58, 336, 333), (30, 32, 337, 334), (4, 6, 338, 335), (58, 60, 339, 336), (32, 34, 340, 337), (6, 8, 341, 338), (60, 62, 342, 339), (34, 36, 343, 340), (8, 10, 344, 341), (62, 0, 322, 342), (36, 38, 345, 343), (10, 12, 346, 344), (38, 40, 347, 345), (12, 14, 348, 346), (40, 42, 349, 347), (14, 16, 350, 348), (42, 44, 351, 349), (16, 18, 320, 350), (44, 46, 321, 351), (752, 383, 352, 767), (744, 382, 383, 752), (736, 381, 382, 744), (728, 380, 381, 736), (720, 379, 380, 728), (712, 378, 379, 720), (704, 377, 378, 712), (696, 376, 377, 704), (688, 375, 376, 696), (680, 374, 375, 688), (672, 373, 374, 680), (664, 372, 373, 672), (656, 371, 372, 664), (648, 370, 371, 656), (640, 369, 370, 648), (632, 368, 369, 640), (624, 367, 368, 632), (616, 366, 367, 624), (608, 365, 366, 616), (600, 364, 365, 608), (592, 363, 364, 600), (584, 362, 363, 592), (576, 361, 362, 584), (568, 360, 361, 576), (560, 359, 360, 568), (552, 358, 359, 560), (544, 357, 358, 552), (536, 356, 357, 544), (528, 355, 356, 536), (520, 354, 355, 528), (512, 353, 354, 520), (767, 352, 353, 512), (23, 21, 415, 386), (49, 47, 414, 384), (21, 19, 413, 415), (47, 45, 412, 414), (19, 17, 411, 413), (45, 43, 410, 412), (17, 15, 409, 411), (43, 41, 408, 410), (15, 13, 407, 409), (41, 39, 406, 408), (13, 11, 405, 407), (39, 37, 404, 406), (1, 63, 403, 392), (11, 9, 402, 405), (37, 35, 401, 404), (63, 61, 400, 403), (9, 7, 399, 402), (35, 33, 398, 401), (61, 59, 397, 400), (7, 5, 396, 399), (33, 31, 395, 398), (59, 57, 394, 397), (5, 3, 393, 396), (31, 29, 391, 395), (57, 55, 390, 394), (3, 1, 392, 393), (29, 27, 389, 391), (55, 53, 388, 390), (27, 25, 387, 389), (53, 51, 385, 388), (25, 23, 386, 387), (51, 49, 384, 385), (386, 415, 447, 417), (384, 414, 446, 416), (415, 413, 445, 447), (414, 412, 444, 446), (413, 411, 443, 445), (412, 410, 442, 444), (411, 409, 441, 443), (410, 408, 440, 442), (409, 407, 439, 441), (408, 406, 438, 440), (407, 405, 437, 439), (406, 404, 436, 438), (392, 403, 435, 418), (405, 402, 434, 437), (404, 401, 433, 436), (403, 400, 432, 435), (402, 399, 431, 434), (401, 398, 430, 433), (400, 397, 429, 432), (399, 396, 428, 431), (398, 395, 427, 430), (397, 394, 426, 429), (396, 393, 425, 428), (395, 391, 424, 427), (394, 390, 423, 426), (393, 392, 418, 425), (391, 389, 422, 424), (390, 388, 421, 423), (389, 387, 420, 422), (388, 385, 419, 421), (387, 386, 417, 420), (385, 384, 416, 419), (113, 112, 479, 452), (126, 125, 478, 450), (99, 98, 477, 448), (112, 111, 476, 479), (125, 124, 475, 478), (98, 97, 474, 477), (111, 110, 473, 476), (124, 123, 472, 475), (97, 96, 455, 474), (110, 109, 471, 473), (123, 122, 470, 472), (109, 108, 469, 471), (122, 121, 468, 470), (108, 107, 467, 469), (121, 120, 466, 468), (107, 106, 465, 467), (120, 119, 464, 466), (106, 105, 463, 465), (119, 118, 462, 464), (105, 104, 461, 463), (118, 117, 460, 462), (104, 103, 459, 461), (117, 116, 458, 460), (103, 102, 457, 459), (116, 115, 456, 458), (102, 101, 454, 457), (115, 114, 453, 456), (96, 127, 451, 455), (101, 100, 449, 454), (114, 113, 452, 453), (127, 126, 450, 451), (100, 99, 448, 449), (452, 479, 511, 482), (450, 478, 510, 481), (448, 477, 509, 480), (479, 476, 508, 511), (478, 475, 507, 510), (477, 474, 506, 509), (476, 473, 505, 508), (475, 472, 504, 507), (474, 455, 487, 506), (473, 471, 503, 505), (472, 470, 502, 504), (471, 469, 501, 503), (470, 468, 500, 502), (469, 467, 499, 501), (468, 466, 498, 500), (467, 465, 497, 499), (466, 464, 496, 498), (465, 463, 495, 497), (464, 462, 494, 496), (463, 461, 493, 495), (462, 460, 492, 494), (461, 459, 491, 493), (460, 458, 490, 492), (459, 457, 489, 491), (458, 456, 488, 490), (457, 454, 486, 489), (456, 453, 485, 488), (455, 451, 484, 487), (454, 449, 483, 486), (453, 452, 482, 485), (451, 450, 481, 484), (449, 448, 480, 483), (256, 760, 519, 257), (863, 761, 518, 832), (761, 762, 517, 518), (762, 763, 516, 517), (763, 764, 515, 516), (764, 765, 514, 515), (765, 766, 513, 514), (799, 767, 512, 768), (257, 519, 527, 258), (832, 518, 526, 833), (518, 517, 525, 526), (517, 516, 524, 525), (516, 515, 523, 524), (515, 514, 522, 523), (514, 513, 521, 522), (768, 512, 520, 769), (258, 527, 535, 259), (833, 526, 534, 834), (526, 525, 533, 534), (525, 524, 532, 533), (524, 523, 531, 532), (523, 522, 530, 531), (522, 521, 529, 530), (769, 520, 528, 770), (259, 535, 543, 260), (834, 534, 542, 835), (534, 533, 541, 542), (533, 532, 540, 541), (532, 531, 539, 540), (531, 530, 538, 539), (530, 529, 537, 538), (770, 528, 536, 771), (260, 543, 551, 261), (835, 542, 550, 836), (542, 541, 549, 550), (541, 540, 548, 549), (540, 539, 547, 548), (539, 538, 546, 547), (538, 537, 545, 546), (771, 536, 544, 772), (261, 551, 559, 262), (836, 550, 558, 837), (550, 549, 557, 558), (549, 548, 556, 557), (548, 547, 555, 556), (547, 546, 554, 555), (546, 545, 553, 554), (772, 544, 552, 773), (262, 559, 567, 263), (837, 558, 566, 838), (558, 557, 565, 566), (557, 556, 564, 565), (556, 555, 563, 564), (555, 554, 562, 563), (554, 553, 561, 562), (773, 552, 560, 774), (263, 567, 575, 264), (838, 566, 574, 839), (566, 565, 573, 574), (565, 564, 572, 573), (564, 563, 571, 572), (563, 562, 570, 571), (562, 561, 569, 570), (774, 560, 568, 775), (264, 575, 583, 265), (839, 574, 582, 840), (574, 573, 581, 582), (573, 572, 580, 581), (572, 571, 579, 580), (571, 570, 578, 579), (570, 569, 577, 578), (775, 568, 576, 776), (265, 583, 591, 266), (840, 582, 590, 841), (582, 581, 589, 590), (581, 580, 588, 589), (580, 579, 587, 588), (579, 578, 586, 587), (578, 577, 585, 586), (776, 576, 584, 777), (266, 591, 599, 267), (841, 590, 598, 842), (590, 589, 597, 598), (589, 588, 596, 597), (588, 587, 595, 596), (587, 586, 594, 595), (586, 585, 593, 594), (777, 584, 592, 778), (267, 599, 607, 268), (842, 598, 606, 843), (598, 597, 605, 606), (597, 596, 604, 605), (596, 595, 603, 604), (595, 594, 602, 603), (594, 593, 601, 602), (778, 592, 600, 779), (268, 607, 615, 269), (843, 606, 614, 844), (606, 605, 613, 614), (605, 604, 612, 613), (604, 603, 611, 612), (603, 602, 610, 611), (602, 601, 609, 610), (779, 600, 608, 780), (269, 615, 623, 270), (844, 614, 622, 845), (614, 613, 621, 622), (613, 612, 620, 621), (612, 611, 619, 620), (611, 610, 618, 619), (610, 609, 617, 618), (780, 608, 616, 781), (270, 623, 631, 271), (845, 622, 630, 846), (622, 621, 629, 630), (621, 620, 628, 629), (620, 619, 627, 628), (619, 618, 626, 627), (618, 617, 625, 626), (781, 616, 624, 782), (271, 631, 639, 272), (846, 630, 638, 847), (630, 629, 637, 638), (629, 628, 636, 637), (628, 627, 635, 636), (627, 626, 634, 635), (626, 625, 633, 634), (782, 624, 632, 783), (272, 639, 647, 273), (847, 638, 646, 848), (638, 637, 645, 646), (637, 636, 644, 645), (636, 635, 643, 644), (635, 634, 642, 643), (634, 633, 641, 642), (783, 632, 640, 784), (273, 647, 655, 274), (848, 646, 654, 849), (646, 645, 653, 654), (645, 644, 652, 653), (644, 643, 651, 652), (643, 642, 650, 651), (642, 641, 649, 650), (784, 640, 648, 785), (274, 655, 663, 275), (849, 654, 662, 850), (654, 653, 661, 662), (653, 652, 660, 661), (652, 651, 659, 660), (651, 650, 658, 659), (650, 649, 657, 658), (785, 648, 656, 786), (275, 663, 671, 276), (850, 662, 670, 851), (662, 661, 669, 670), (661, 660, 668, 669), (660, 659, 667, 668), (659, 658, 666, 667), (658, 657, 665, 666), (786, 656, 664, 787), (276, 671, 679, 277), (851, 670, 678, 852), (670, 669, 677, 678), (669, 668, 676, 677), (668, 667, 675, 676), (667, 666, 674, 675), (666, 665, 673, 674), (787, 664, 672, 788), (277, 679, 687, 278), (852, 678, 686, 853), (678, 677, 685, 686), (677, 676, 684, 685), (676, 675, 683, 684), (675, 674, 682, 683), (674, 673, 681, 682), (788, 672, 680, 789), (278, 687, 695, 279), (853, 686, 694, 854), (686, 685, 693, 694), (685, 684, 692, 693), (684, 683, 691, 692), (683, 682, 690, 691), (682, 681, 689, 690), (789, 680, 688, 790), (279, 695, 703, 280), (854, 694, 702, 855), (694, 693, 701, 702), (693, 692, 700, 701), (692, 691, 699, 700), (691, 690, 698, 699), (690, 689, 697, 698), (790, 688, 696, 791), (280, 703, 711, 281), (855, 702, 710, 856), (702, 701, 709, 710), (701, 700, 708, 709), (700, 699, 707, 708), (699, 698, 706, 707), (698, 697, 705, 706), (791, 696, 704, 792), (281, 711, 719, 282), (856, 710, 718, 857), (710, 709, 717, 718), (709, 708, 716, 717), (708, 707, 715, 716), (707, 706, 714, 715), (706, 705, 713, 714), (792, 704, 712, 793), (282, 719, 727, 283), (857, 718, 726, 858), (718, 717, 725, 726), (717, 716, 724, 725), (716, 715, 723, 724), (715, 714, 722, 723), (714, 713, 721, 722), (793, 712, 720, 794), (283, 727, 735, 284), (858, 726, 734, 859), (726, 725, 733, 734), (725, 724, 732, 733), (724, 723, 731, 732), (723, 722, 730, 731), (722, 721, 729, 730), (794, 720, 728, 795), (284, 735, 743, 285), (859, 734, 742, 860), (734, 733, 741, 742), (733, 732, 740, 741), (732, 731, 739, 740), (731, 730, 738, 739), (730, 729, 737, 738), (795, 728, 736, 796), (285, 743, 751, 286), (860, 742, 750, 861), (742, 741, 749, 750), (741, 740, 748, 749), (740, 739, 747, 748), (739, 738, 746, 747), (738, 737, 745, 746), (796, 736, 744, 797), (286, 751, 759, 287), (861, 750, 758, 862), (750, 749, 757, 758), (749, 748, 756, 757), (748, 747, 755, 756), (747, 746, 754, 755), (746, 745, 753, 754), (797, 744, 752, 798), (287, 759, 760, 256), (862, 758, 761, 863), (758, 757, 762, 761), (757, 756, 763, 762), (756, 755, 764, 763), (755, 754, 765, 764), (754, 753, 766, 765), (798, 752, 767, 799), (830, 798, 799, 831), (829, 797, 798, 830), (828, 796, 797, 829), (827, 795, 796, 828), (826, 794, 795, 827), (825, 793, 794, 826), (824, 792, 793, 825), (823, 791, 792, 824), (822, 790, 791, 823), (821, 789, 790, 822), (820, 788, 789, 821), (819, 787, 788, 820), (818, 786, 787, 819), (817, 785, 786, 818), (816, 784, 785, 817), (815, 783, 784, 816), (814, 782, 783, 815), (813, 781, 782, 814), (812, 780, 781, 813), (811, 779, 780, 812), (810, 778, 779, 811), (809, 777, 778, 810), (808, 776, 777, 809), (807, 775, 776, 808), (806, 774, 775, 807), (805, 773, 774, 806), (804, 772, 773, 805), (803, 771, 772, 804), (802, 770, 771, 803), (801, 769, 770, 802), (800, 768, 769, 801), (831, 799, 768, 800), (766, 831, 800, 513), (513, 800, 801, 521), (521, 801, 802, 529), (529, 802, 803, 537), (537, 803, 804, 545), (545, 804, 805, 553), (553, 805, 806, 561), (561, 806, 807, 569), (569, 807, 808, 577), (577, 808, 809, 585), (585, 809, 810, 593), (593, 810, 811, 601), (601, 811, 812, 609), (609, 812, 813, 617), (617, 813, 814, 625), (625, 814, 815, 633), (633, 815, 816, 641), (641, 816, 817, 649), (649, 817, 818, 657), (657, 818, 819, 665), (665, 819, 820, 673), (673, 820, 821, 681), (681, 821, 822, 689), (689, 822, 823, 697), (697, 823, 824, 705), (705, 824, 825, 713), (713, 825, 826, 721), (721, 826, 827, 729), (729, 827, 828, 737), (737, 828, 829, 745), (745, 829, 830, 753), (753, 830, 831, 766), (894, 862, 863, 895), (893, 861, 862, 894), (892, 860, 861, 893), (891, 859, 860, 892), (890, 858, 859, 891), (889, 857, 858, 890), (888, 856, 857, 889), (887, 855, 856, 888), (886, 854, 855, 887), (885, 853, 854, 886), (884, 852, 853, 885), (883, 851, 852, 884), (882, 850, 851, 883), (881, 849, 850, 882), (880, 848, 849, 881), (879, 847, 848, 880), (878, 846, 847, 879), (877, 845, 846, 878), (876, 844, 845, 877), (875, 843, 844, 876), (874, 842, 843, 875), (873, 841, 842, 874), (872, 840, 841, 873), (871, 839, 840, 872), (870, 838, 839, 871), (869, 837, 838, 870), (868, 836, 837, 869), (867, 835, 836, 868), (866, 834, 835, 867), (865, 833, 834, 866), (864, 832, 833, 865), (895, 863, 832, 864), (760, 895, 864, 519), (519, 864, 865, 527), (527, 865, 866, 535), (535, 866, 867, 543), (543, 867, 868, 551), (551, 868, 869, 559), (559, 869, 870, 567), (567, 870, 871, 575), (575, 871, 872, 583), (583, 872, 873, 591), (591, 873, 874, 599), (599, 874, 875, 607), (607, 875, 876, 615), (615, 876, 877, 623), (623, 877, 878, 631), (631, 878, 879, 639), (639, 879, 880, 647), (647, 880, 881, 655), (655, 881, 882, 663), (663, 882, 883, 671), (671, 883, 884, 679), (679, 884, 885, 687), (687, 885, 886, 695), (695, 886, 887, 703), (703, 887, 888, 711), (711, 888, 889, 719), (719, 889, 890, 727), (727, 890, 891, 735), (735, 891, 892, 743), (743, 892, 893, 751), (751, 893, 894, 759), (759, 894, 895, 760)])
me_cylinder_001.polygons.foreach_set('use_smooth', [True] * 866)
me_cylinder_001.polygons.foreach_set('material_index', [1, 1, 1, 1, 1, 1, 1, 1, 1, 1, 1, 1, 1, 1, 1, 1, 1, 1, 1, 1, 1, 1, 1, 1, 1, 1, 1, 1, 1, 1, 1, 1, 1, 1, 1, 1, 1, 1, 1, 1, 1, 1, 1, 1, 1, 1, 1, 1, 1, 1, 1, 1, 1, 1, 1, 1, 1, 1, 1, 1, 1, 1, 1, 1, 1, 1, 1, 1, 1, 1, 1, 1, 1, 1, 1, 1, 1, 1, 1, 1, 1, 1, 1, 1, 1, 1, 1, 1, 1, 1, 1, 1, 1, 1, 1, 1, 1, 1, 1, 1, 1, 1, 1, 1, 1, 1, 1, 1, 1, 1, 1, 1, 1, 1, 1, 1, 1, 1, 1, 1, 1, 1, 1, 1, 1, 1, 1, 1, 1, 1, 1, 1, 1, 1, 1, 1, 1, 1, 1, 1, 1, 1, 1, 1, 1, 1, 1, 1, 1, 1, 1, 1, 1, 1, 1, 1, 1, 1, 1, 1, 1, 1, 1, 1, 1, 1, 1, 1, 1, 1, 1, 1, 1, 1, 1, 1, 1, 1, 1, 1, 1, 1, 1, 1, 1, 1, 1, 1, 1, 1, 1, 1, 1, 1, 1, 1, 1, 1, 1, 1, 1, 1, 1, 1, 1, 1, 1, 1, 1, 1, 1, 1, 1, 1, 1, 1, 1, 1, 1, 1, 1, 1, 1, 1, 1, 1, 1, 1, 1, 1, 1, 1, 1, 1, 1, 1, 1, 1, 1, 1, 1, 1, 1, 1, 1, 1, 1, 1, 1, 1, 1, 1, 1, 1, 1, 1, 1, 1, 1, 1, 1, 1, 1, 1, 1, 1, 1, 1, 1, 1, 1, 1, 1, 1, 1, 1, 1, 1, 1, 1, 1, 1, 1, 1, 1, 1, 1, 1, 1, 1, 1, 1, 1, 1, 1, 1, 1, 1, 1, 1, 1, 1, 1, 1, 1, 1, 1, 1, 1, 1, 1, 1, 1, 1, 1, 1, 1, 1, 1, 1, 1, 1, 1, 1, 1, 1, 1, 1, 1, 1, 1, 1, 1, 1, 1, 1, 1, 1, 1, 1, 1, 1, 1, 1, 1, 1, 1, 1, 1, 1, 1, 1, 1, 1, 1, 1, 1, 1, 1, 1, 1, 1, 1, 1, 1, 1, 1, 1, 1, 1, 1, 1, 1, 1, 1, 1, 1, 1, 1, 1, 1, 1, 1, 1, 1, 1, 1, 1, 1, 1, 1, 1, 1, 1, 1, 1, 1, 1, 1, 1, 1, 1, 1, 1, 1, 1, 1, 1, 1, 1, 1, 1, 1, 1, 1, 1, 1, 1, 1, 1, 1, 1, 1, 1, 1, 1, 1, 1, 1, 1, 1, 1, 1, 1, 1, 1, 1, 1, 1, 1, 1, 1, 1, 1, 1, 1, 1, 1, 1, 1, 1, 1, 1, 1, 1, 1, 1, 1, 1, 1, 1, 1, 1, 1, 1, 1, 1, 1, 1, 1, 1, 1, 1, 1, 1, 1, 1, 1, 1, 1, 1, 1, 1, 0, 1, 1, 1, 1, 1, 0, 1, 0, 1, 1, 1, 1, 1, 0, 1, 0, 1, 1, 1, 1, 1, 0, 1, 0, 1, 1, 1, 1, 1, 0, 1, 0, 1, 1, 1, 1, 1, 0, 1, 0, 1, 1, 1, 1, 1, 0, 1, 0, 1, 1, 1, 1, 1, 0, 1, 0, 1, 1, 1, 1, 1, 0, 1, 0, 1, 1, 1, 1, 1, 0, 1, 0, 1, 1, 1, 1, 1, 0, 1, 0, 1, 1, 1, 1, 1, 0, 1, 0, 1, 1, 1, 1, 1, 0, 1, 0, 1, 1, 1, 1, 1, 0, 1, 0, 1, 1, 1, 1, 1, 0, 1, 0, 1, 1, 1, 1, 1, 0, 1, 0, 1, 1, 1, 1, 1, 0, 1, 0, 1, 1, 1, 1, 1, 0, 1, 0, 1, 1, 1, 1, 1, 0, 1, 0, 1, 1, 1, 1, 1, 0, 1, 0, 1, 1, 1, 1, 1, 0, 1, 0, 1, 1, 1, 1, 1, 0, 1, 0, 1, 1, 1, 1, 1, 0, 1, 0, 1, 1, 1, 1, 1, 0, 1, 0, 1, 1, 1, 1, 1, 0, 1, 0, 1, 1, 1, 1, 1, 0, 1, 0, 1, 1, 1, 1, 1, 0, 1, 0, 1, 1, 1, 1, 1, 0, 1, 0, 1, 1, 1, 1, 1, 0, 1, 0, 1, 1, 1, 1, 1, 0, 1, 0, 1, 1, 1, 1, 1, 0, 1, 0, 1, 1, 1, 1, 1, 0, 1, 0, 1, 1, 1, 1, 1, 0, 1, 1, 1, 1, 1, 1, 1, 1, 1, 1, 1, 1, 1, 1, 1, 1, 1, 1, 1, 1, 1, 1, 1, 1, 1, 1, 1, 1, 1, 1, 1, 1, 0, 0, 0, 0, 0, 0, 0, 0, 0, 0, 0, 0, 0, 0, 0, 0, 0, 0, 0, 0, 0, 0, 0, 0, 0, 0, 0, 0, 0, 0, 0, 0, 1, 1, 1, 1, 1, 1, 1, 1, 1, 1, 1, 1, 1, 1, 1, 1, 1, 1, 1, 1, 1, 1, 1, 1, 1, 1, 1, 1, 1, 1, 1, 1, 0, 0, 0, 0, 0, 0, 0, 0, 0, 0, 0, 0, 0, 0, 0, 0, 0, 0, 0, 0, 0, 0, 0, 0, 0, 0, 0, 0, 0, 0, 0, 0])
me_cylinder_001.materials.append(mat_material_011)
me_cylinder_001.materials.append(mat_material_010)
me_cylinder_001.use_remesh_preserve_volume = False
me_cylinder_001.use_remesh_preserve_attributes = False
me_cylinder_001.use_mirror_vertex_groups = False
me_cylinder_001.update()

# ---- objects
ob_cylinder_001 = bpy.data.objects.new('Cylinder.001', me_cylinder_001)

# ---- transforms, parenting, visibility, modifiers, constraints
ob_cylinder_001.location = (0.0, 0.0, 0.0)
ob_cylinder_001.lineart.crease_threshold = 0.0
_m = ob_cylinder_001.modifiers.new('Subsurf', 'SUBSURF')
_m.uv_smooth = 'PRESERVE_CORNERS'
_m.quality = 2
_m.levels = 2
_m.show_only_control_edges = False

# ---- collection membership
col_collection_1.objects.link(ob_cylinder_001)

# ---- scene / render settings (as saved in the file)
scene.frame_start = 1; scene.frame_end = 250; scene.frame_set(157)
scene.render.engine = 'BLENDER_EEVEE_NEXT'
scene.render.resolution_percentage = 50
scene.render.dither_intensity = 0.0
scene.cycles.use_denoising = False
scene.cycles.samples = 128
scene.cycles.sampling_pattern = 'TABULATED_SOBOL'
scene.cycles.use_adaptive_sampling = False
scene.cycles.use_light_tree = False
scene.cycles.blur_glossy = 0.0
scene.cycles.sample_clamp_indirect = 0.0
scene.view_settings.view_transform = 'Standard'
bpy.context.view_layer.update()

# ---- added for rendering (the .blend has no active camera and no usable light): camera, sun
cam_auto = bpy.data.cameras.new('AutoCamera')
cam_auto.lens = 50.0
cam_auto.sensor_width = 36.0
cam_auto.clip_end = 1000.0
ob_auto_camera = bpy.data.objects.new('AutoCamera', cam_auto)
scene.collection.objects.link(ob_auto_camera)
ob_auto_camera.location = (8.87636, -8.46482, 6.14567)
ob_auto_camera.rotation_euler = (1.09748, -7.21219e-08, 0.694738)
scene.camera = ob_auto_camera
light_auto_sun = bpy.data.lights.new('AutoSun', 'SUN')
light_auto_sun.energy = 3.0
light_auto_sun.angle = 0.0523599
ob_auto_sun = bpy.data.objects.new('AutoSun', light_auto_sun)
scene.collection.objects.link(ob_auto_sun)
ob_auto_sun.rotation_euler = (0.872665, 0.174533, 0.523599)
bpy.context.view_layer.update()
